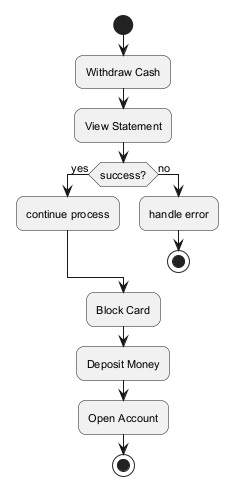

The diagram above was rendered by PlantUML. Its source (embedded in the PNG):
@startuml
skinparam backgroundColor #FFFFFF
skinparam roundCorner 15
skinparam defaultFontSize 11
start
:Withdraw Cash;
:View Statement;
if (success?) then (yes)
:continue process;
else (no)
:handle error;
stop
endif
:Block Card;
:Deposit Money;
:Open Account;
stop
@enduml